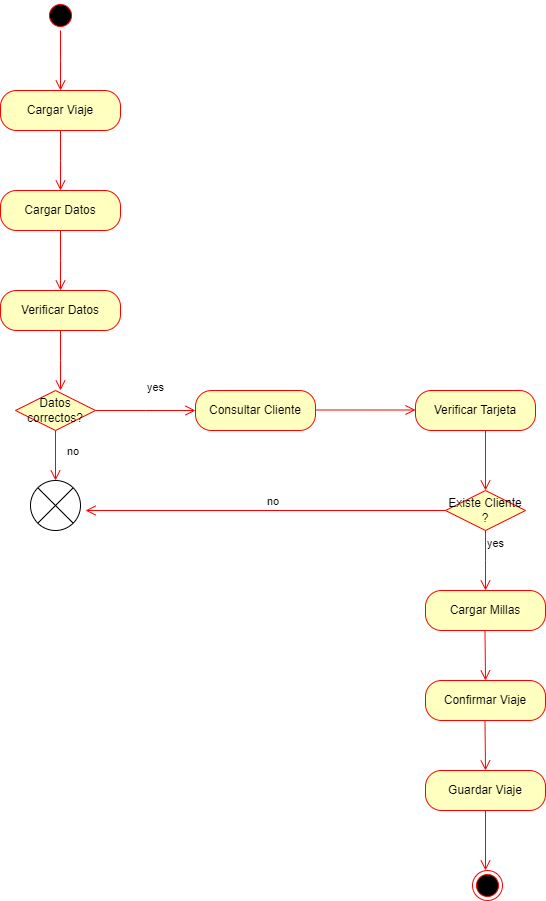

The diagram above was exported from draw.io. Its source (the exported page's mxGraphModel, read from the mxfile embedded in the PNG):
<mxGraphModel dx="1050" dy="541" grid="1" gridSize="10" guides="1" tooltips="1" connect="1" arrows="1" fold="1" page="1" pageScale="1" pageWidth="827" pageHeight="1169" math="0" shadow="0">
  <root>
    <mxCell id="0" />
    <mxCell id="1" parent="0" />
    <mxCell id="qv5wTbLlNnY9wLB_1imn-5" value="" style="ellipse;html=1;shape=startState;fillColor=#000000;strokeColor=#ff0000;" vertex="1" parent="1">
      <mxGeometry x="400" y="240" width="30" height="30" as="geometry" />
    </mxCell>
    <mxCell id="qv5wTbLlNnY9wLB_1imn-6" value="" style="edgeStyle=orthogonalEdgeStyle;html=1;verticalAlign=bottom;endArrow=open;endSize=8;strokeColor=#ff0000;rounded=0;" edge="1" parent="1" source="qv5wTbLlNnY9wLB_1imn-5">
      <mxGeometry relative="1" as="geometry">
        <mxPoint x="415" y="330" as="targetPoint" />
      </mxGeometry>
    </mxCell>
    <mxCell id="qv5wTbLlNnY9wLB_1imn-7" value="Cargar Viaje" style="rounded=1;whiteSpace=wrap;html=1;arcSize=40;fontColor=#000000;fillColor=#ffffc0;strokeColor=#ff0000;" vertex="1" parent="1">
      <mxGeometry x="355" y="330" width="120" height="40" as="geometry" />
    </mxCell>
    <mxCell id="qv5wTbLlNnY9wLB_1imn-8" value="" style="edgeStyle=orthogonalEdgeStyle;html=1;verticalAlign=bottom;endArrow=open;endSize=8;strokeColor=#ff0000;rounded=0;" edge="1" source="qv5wTbLlNnY9wLB_1imn-7" parent="1">
      <mxGeometry relative="1" as="geometry">
        <mxPoint x="415" y="430" as="targetPoint" />
      </mxGeometry>
    </mxCell>
    <mxCell id="Z5oc61Y0AZA_M_nRQXof-2" value="Cargar Datos" style="rounded=1;whiteSpace=wrap;html=1;arcSize=40;fontColor=#000000;fillColor=#ffffc0;strokeColor=#ff0000;" vertex="1" parent="1">
      <mxGeometry x="355" y="430" width="120" height="40" as="geometry" />
    </mxCell>
    <mxCell id="Z5oc61Y0AZA_M_nRQXof-3" value="" style="edgeStyle=orthogonalEdgeStyle;html=1;verticalAlign=bottom;endArrow=open;endSize=8;strokeColor=#ff0000;rounded=0;" edge="1" source="Z5oc61Y0AZA_M_nRQXof-2" parent="1">
      <mxGeometry relative="1" as="geometry">
        <mxPoint x="415" y="530" as="targetPoint" />
      </mxGeometry>
    </mxCell>
    <mxCell id="8iKD-6q_xqvpysTbj7ik-1" value="Verificar Datos" style="rounded=1;whiteSpace=wrap;html=1;arcSize=40;fontColor=#000000;fillColor=#ffffc0;strokeColor=#ff0000;" vertex="1" parent="1">
      <mxGeometry x="355" y="530" width="120" height="40" as="geometry" />
    </mxCell>
    <mxCell id="8iKD-6q_xqvpysTbj7ik-2" value="" style="edgeStyle=orthogonalEdgeStyle;html=1;verticalAlign=bottom;endArrow=open;endSize=8;strokeColor=#ff0000;rounded=0;" edge="1" source="8iKD-6q_xqvpysTbj7ik-1" parent="1">
      <mxGeometry relative="1" as="geometry">
        <mxPoint x="415" y="630" as="targetPoint" />
      </mxGeometry>
    </mxCell>
    <mxCell id="8iKD-6q_xqvpysTbj7ik-3" value="Datos correctos?" style="rhombus;whiteSpace=wrap;html=1;fontColor=#000000;fillColor=#ffffc0;strokeColor=#ff0000;" vertex="1" parent="1">
      <mxGeometry x="370" y="630" width="80" height="40" as="geometry" />
    </mxCell>
    <mxCell id="8iKD-6q_xqvpysTbj7ik-4" value="no" style="edgeStyle=orthogonalEdgeStyle;html=1;align=left;verticalAlign=bottom;endArrow=open;endSize=8;strokeColor=#ff0000;rounded=0;" edge="1" source="8iKD-6q_xqvpysTbj7ik-3" parent="1">
      <mxGeometry x="-1" y="-58" relative="1" as="geometry">
        <mxPoint x="550" y="650" as="targetPoint" />
        <mxPoint x="-30" y="-8" as="offset" />
      </mxGeometry>
    </mxCell>
    <mxCell id="8iKD-6q_xqvpysTbj7ik-5" value="yes" style="html=1;align=left;verticalAlign=top;endArrow=open;endSize=8;strokeColor=#ff0000;rounded=0;" edge="1" source="8iKD-6q_xqvpysTbj7ik-3" parent="1">
      <mxGeometry x="-1" y="90" relative="1" as="geometry">
        <mxPoint x="410" y="720" as="targetPoint" />
        <mxPoint y="-56" as="offset" />
      </mxGeometry>
    </mxCell>
    <mxCell id="8iKD-6q_xqvpysTbj7ik-8" value="" style="ellipse;html=1;shape=endState;fillColor=#000000;strokeColor=#ff0000;" vertex="1" parent="1">
      <mxGeometry x="827" y="1110" width="30" height="30" as="geometry" />
    </mxCell>
    <mxCell id="5PgujjU-O9JdSZohB27X-1" value="Consultar Cliente" style="rounded=1;whiteSpace=wrap;html=1;arcSize=40;fontColor=#000000;fillColor=#ffffc0;strokeColor=#ff0000;" vertex="1" parent="1">
      <mxGeometry x="550" y="630" width="120" height="40" as="geometry" />
    </mxCell>
    <mxCell id="8a2hrbTGvqpBjd36U3N--1" value="" style="edgeStyle=orthogonalEdgeStyle;html=1;align=left;verticalAlign=bottom;endArrow=open;endSize=8;strokeColor=#ff0000;rounded=0;" edge="1" parent="1">
      <mxGeometry x="-0.8" y="-70" relative="1" as="geometry">
        <mxPoint x="770" y="649.5" as="targetPoint" />
        <mxPoint x="670" y="649.5" as="sourcePoint" />
        <mxPoint y="1" as="offset" />
      </mxGeometry>
    </mxCell>
    <mxCell id="8a2hrbTGvqpBjd36U3N--2" value="Verificar Tarjeta" style="rounded=1;whiteSpace=wrap;html=1;arcSize=40;fontColor=#000000;fillColor=#ffffc0;strokeColor=#ff0000;" vertex="1" parent="1">
      <mxGeometry x="770" y="630" width="120" height="40" as="geometry" />
    </mxCell>
    <mxCell id="J9ys7jLZdBh4atngy70K-1" value="Existe Cliente ?" style="rhombus;whiteSpace=wrap;html=1;fontColor=#000000;fillColor=#ffffc0;strokeColor=#ff0000;" vertex="1" parent="1">
      <mxGeometry x="800" y="730" width="80" height="40" as="geometry" />
    </mxCell>
    <mxCell id="J9ys7jLZdBh4atngy70K-2" value="no" style="html=1;align=left;verticalAlign=bottom;endArrow=open;endSize=8;strokeColor=#ff0000;rounded=0;exitX=0;exitY=0.5;exitDx=0;exitDy=0;" edge="1" source="J9ys7jLZdBh4atngy70K-1" parent="1">
      <mxGeometry relative="1" as="geometry">
        <mxPoint x="440" y="750" as="targetPoint" />
        <mxPoint x="690" y="758" as="sourcePoint" />
        <mxPoint as="offset" />
      </mxGeometry>
    </mxCell>
    <mxCell id="J9ys7jLZdBh4atngy70K-3" value="yes" style="edgeStyle=orthogonalEdgeStyle;html=1;align=left;verticalAlign=top;endArrow=open;endSize=8;strokeColor=#ff0000;rounded=0;" edge="1" source="J9ys7jLZdBh4atngy70K-1" parent="1">
      <mxGeometry x="-1" relative="1" as="geometry">
        <mxPoint x="840" y="830" as="targetPoint" />
      </mxGeometry>
    </mxCell>
    <mxCell id="J9ys7jLZdBh4atngy70K-4" value="" style="html=1;align=left;verticalAlign=bottom;endArrow=open;endSize=8;strokeColor=#ff0000;rounded=0;exitX=0.583;exitY=1;exitDx=0;exitDy=0;entryX=0.5;entryY=0;entryDx=0;entryDy=0;exitPerimeter=0;" edge="1" parent="1" source="8a2hrbTGvqpBjd36U3N--2" target="J9ys7jLZdBh4atngy70K-1">
      <mxGeometry x="0.3311" y="-100" relative="1" as="geometry">
        <mxPoint x="770" y="745" as="targetPoint" />
        <mxPoint x="670" y="745" as="sourcePoint" />
        <mxPoint as="offset" />
      </mxGeometry>
    </mxCell>
    <mxCell id="_KiorW444ZjTzXRlAYMQ-1" value="Cargar Millas" style="rounded=1;whiteSpace=wrap;html=1;arcSize=40;fontColor=#000000;fillColor=#ffffc0;strokeColor=#ff0000;" vertex="1" parent="1">
      <mxGeometry x="780" y="830" width="120" height="40" as="geometry" />
    </mxCell>
    <mxCell id="TRhI2XAIWbvpaueGTQcM-1" value="" style="html=1;align=left;verticalAlign=bottom;endArrow=open;endSize=8;strokeColor=#ff0000;rounded=0;exitX=0.583;exitY=1;exitDx=0;exitDy=0;exitPerimeter=0;" edge="1" parent="1">
      <mxGeometry x="0.3311" y="-100" relative="1" as="geometry">
        <mxPoint x="840" y="920" as="targetPoint" />
        <mxPoint x="839.5" y="870" as="sourcePoint" />
        <mxPoint as="offset" />
      </mxGeometry>
    </mxCell>
    <mxCell id="TRhI2XAIWbvpaueGTQcM-2" value="Confirmar Viaje" style="rounded=1;whiteSpace=wrap;html=1;arcSize=40;fontColor=#000000;fillColor=#ffffc0;strokeColor=#ff0000;" vertex="1" parent="1">
      <mxGeometry x="780" y="920" width="120" height="40" as="geometry" />
    </mxCell>
    <mxCell id="FZ0Ng50jOsv2t3_it4b9-1" value="" style="html=1;align=left;verticalAlign=bottom;endArrow=open;endSize=8;strokeColor=#ff0000;rounded=0;exitX=0.583;exitY=1;exitDx=0;exitDy=0;exitPerimeter=0;" edge="1" parent="1">
      <mxGeometry x="0.3311" y="-100" relative="1" as="geometry">
        <mxPoint x="840" y="1010" as="targetPoint" />
        <mxPoint x="839.5" y="960" as="sourcePoint" />
        <mxPoint as="offset" />
      </mxGeometry>
    </mxCell>
    <mxCell id="FZ0Ng50jOsv2t3_it4b9-2" value="Guardar Viaje" style="rounded=1;whiteSpace=wrap;html=1;arcSize=40;fontColor=#000000;fillColor=#ffffc0;strokeColor=#ff0000;" vertex="1" parent="1">
      <mxGeometry x="780" y="1010" width="120" height="40" as="geometry" />
    </mxCell>
    <mxCell id="BvlFxNu05KHDcX9ll-wt-1" value="" style="html=1;align=left;verticalAlign=bottom;endArrow=open;endSize=8;strokeColor=#ff0000;rounded=0;exitX=0.5;exitY=1;exitDx=0;exitDy=0;" edge="1" parent="1" source="FZ0Ng50jOsv2t3_it4b9-2">
      <mxGeometry x="0.3311" y="-100" relative="1" as="geometry">
        <mxPoint x="840" y="1110" as="targetPoint" />
        <mxPoint x="827" y="1060" as="sourcePoint" />
        <mxPoint as="offset" />
      </mxGeometry>
    </mxCell>
    <mxCell id="snKqnQe0Qom2YRbrIomS-2" value="" style="shape=sumEllipse;perimeter=ellipsePerimeter;whiteSpace=wrap;html=1;backgroundOutline=1;" vertex="1" parent="1">
      <mxGeometry x="385" y="720" width="50" height="50" as="geometry" />
    </mxCell>
  </root>
</mxGraphModel>